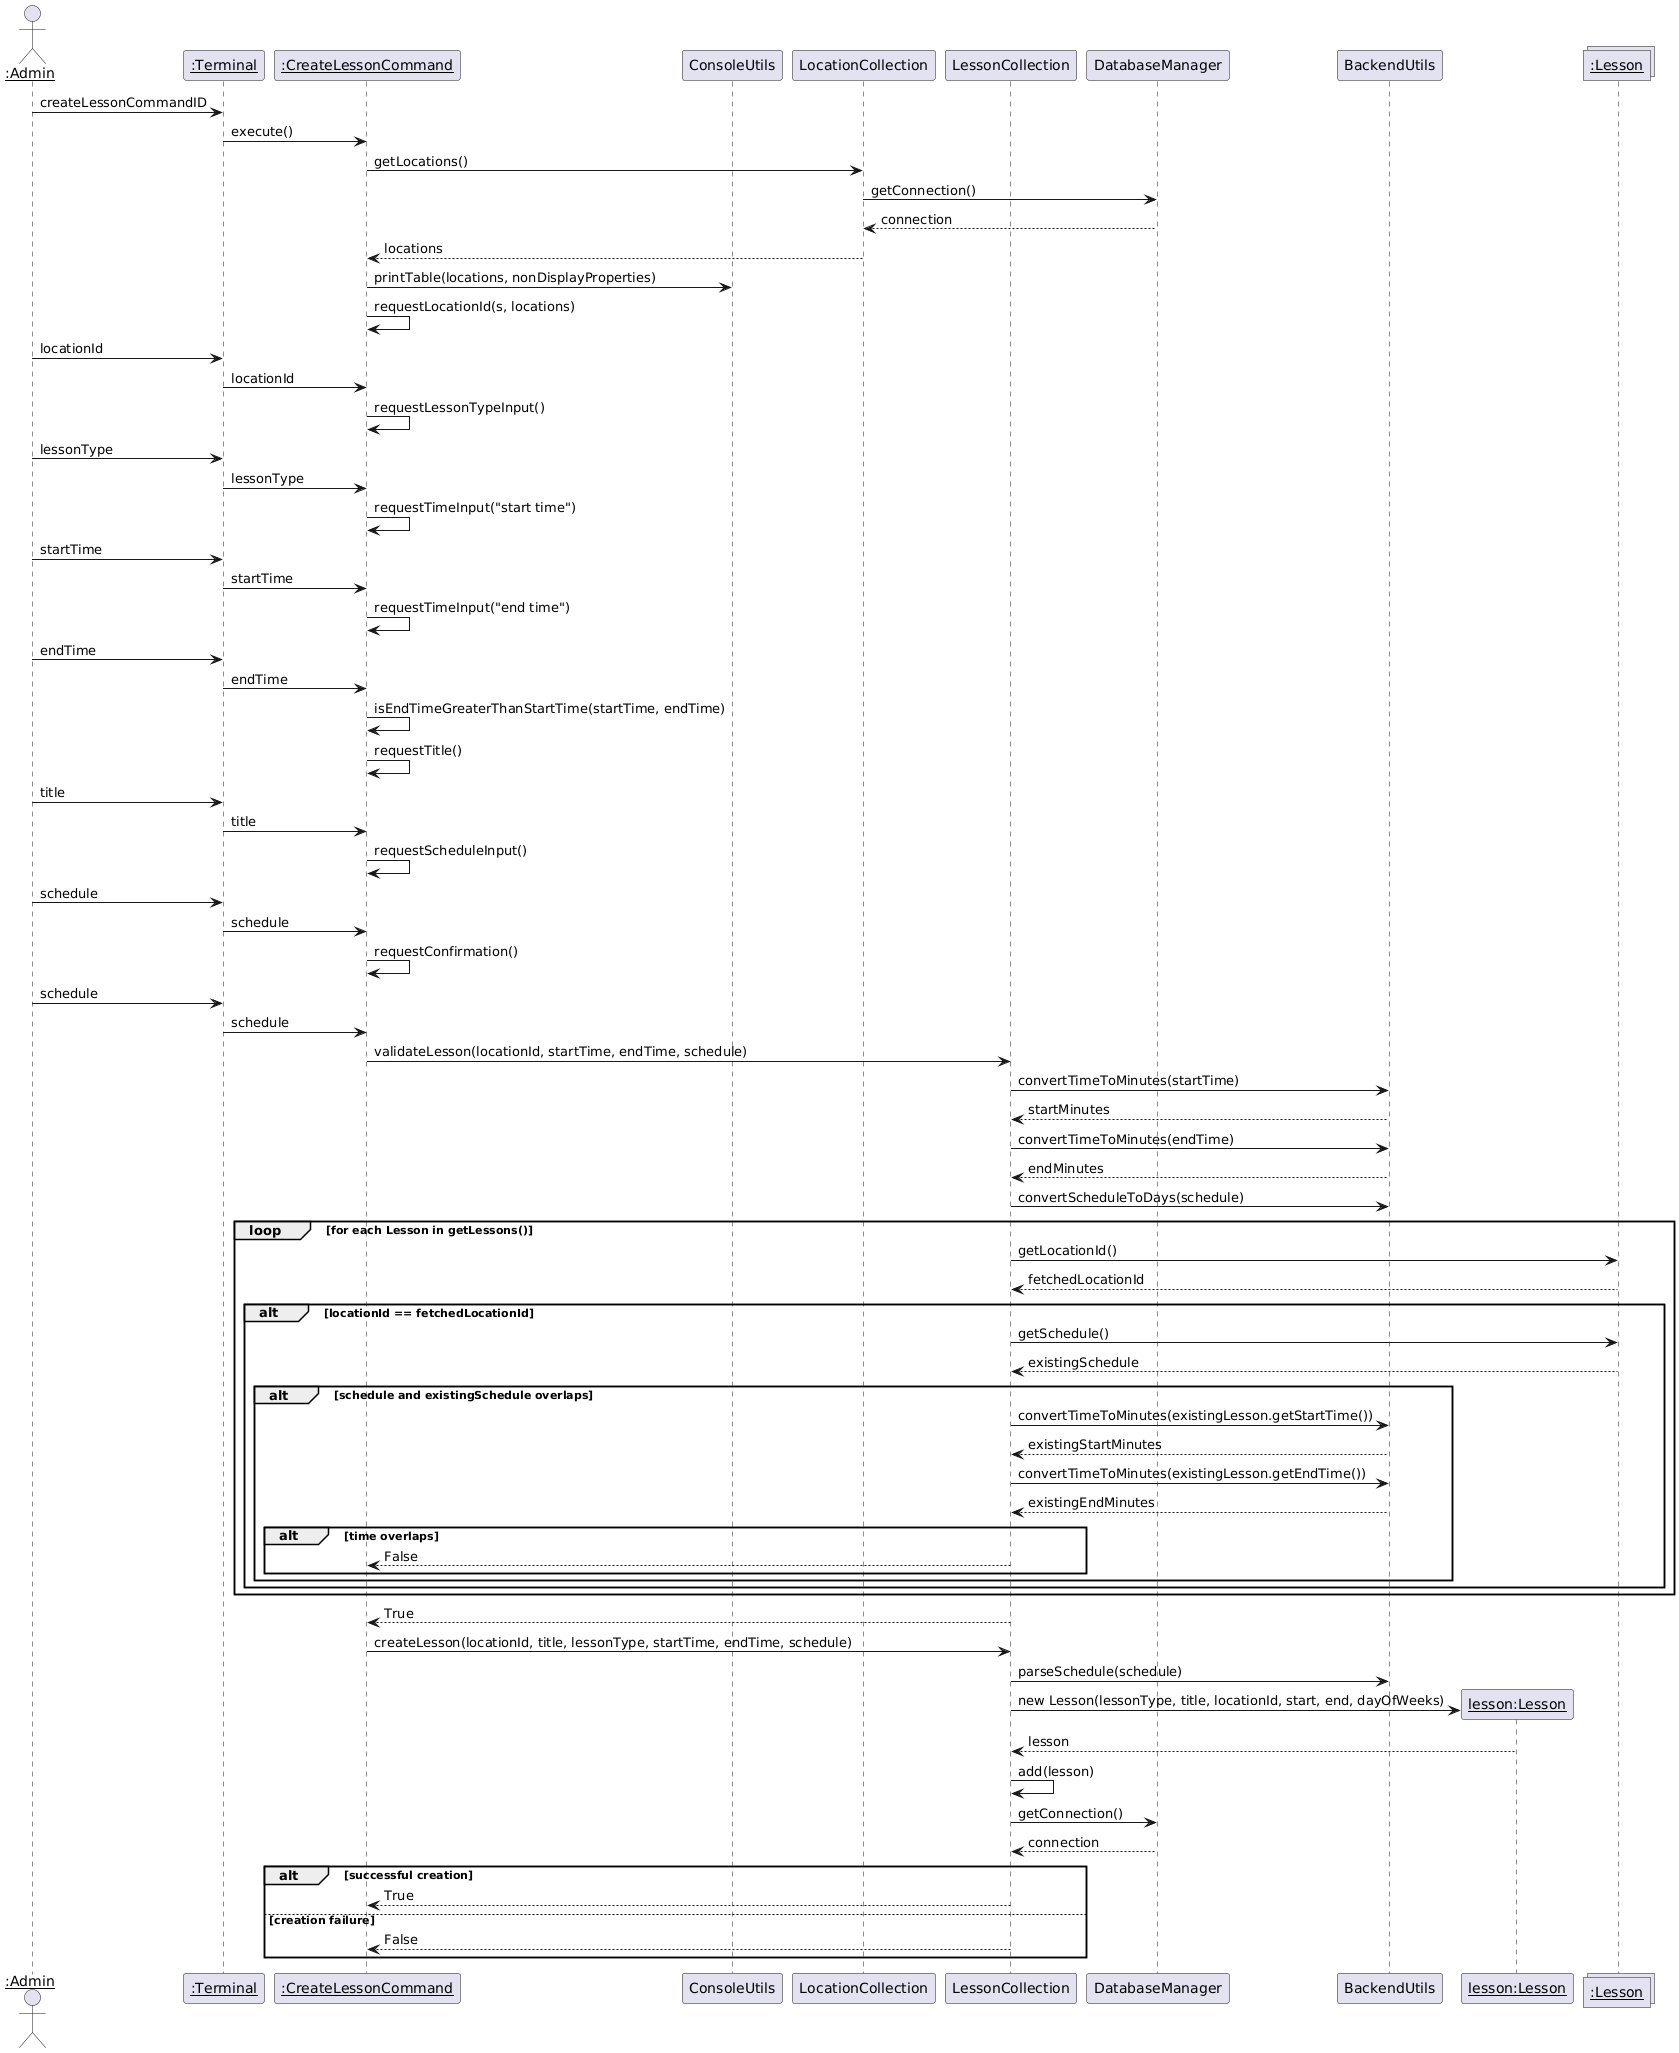

The diagram above was rendered by PlantUML. Its source (embedded in the PNG):
@startuml
actor "<u>:Admin" as admin
participant "<u>:Terminal" as terminal
participant "<u>:CreateLessonCommand" as command
participant "ConsoleUtils" as consoleUtils
participant "LocationCollection" as locationCollection
participant "LessonCollection" as lessonCollection
participant "DatabaseManager" as databaseManager
participant "BackendUtils" as backendUtils
participant "<u>lesson:Lesson" as lessonObj
collections "<u>:Lesson" as lessons

admin -> terminal : createLessonCommandID
terminal -> command : execute()
command -> locationCollection : getLocations()
locationCollection -> databaseManager : getConnection()
databaseManager --> locationCollection : connection
locationCollection --> command : locations
command -> consoleUtils : printTable(locations, nonDisplayProperties)
command -> command : requestLocationId(s, locations)
admin -> terminal : locationId
terminal -> command : locationId
command -> command : requestLessonTypeInput()
admin -> terminal : lessonType
terminal -> command : lessonType
command -> command : requestTimeInput("start time")
admin -> terminal : startTime
terminal -> command : startTime
command -> command : requestTimeInput("end time")
admin -> terminal : endTime
terminal -> command : endTime
command -> command : isEndTimeGreaterThanStartTime(startTime, endTime)
command -> command : requestTitle()
admin -> terminal : title
terminal -> command : title
command -> command : requestScheduleInput()
admin -> terminal : schedule
terminal -> command : schedule
command -> command : requestConfirmation()
admin -> terminal : schedule
terminal -> command : schedule
command -> lessonCollection : validateLesson(locationId, startTime, endTime, schedule)
lessonCollection -> backendUtils : convertTimeToMinutes(startTime)
backendUtils --> lessonCollection : startMinutes
lessonCollection -> backendUtils : convertTimeToMinutes(endTime)
backendUtils --> lessonCollection : endMinutes
lessonCollection -> backendUtils : convertScheduleToDays(schedule)
loop for each Lesson in getLessons()
    lessonCollection -> lessons : getLocationId()
    lessons --> lessonCollection : fetchedLocationId
    alt locationId == fetchedLocationId
        lessonCollection -> lessons : getSchedule()
        lessons --> lessonCollection : existingSchedule
        
        alt schedule and existingSchedule overlaps
            lessonCollection -> backendUtils: convertTimeToMinutes(existingLesson.getStartTime())
            backendUtils--> lessonCollection : existingStartMinutes
            lessonCollection -> backendUtils: convertTimeToMinutes(existingLesson.getEndTime())
            backendUtils --> lessonCollection : existingEndMinutes
            
            alt time overlaps
                lessonCollection --> command : False
            end
        end
    end
end
lessonCollection --> command : True
command -> lessonCollection : createLesson(locationId, title, lessonType, startTime, endTime, schedule)
lessonCollection -> backendUtils : parseSchedule(schedule)
lessonCollection -> lessonObj ** : new Lesson(lessonType, title, locationId, start, end, dayOfWeeks)
lessonObj --> lessonCollection : lesson
lessonCollection -> lessonCollection : add(lesson)
lessonCollection -> databaseManager : getConnection()
databaseManager --> lessonCollection : connection
alt successful creation
    lessonCollection --> command : True
else creation failure
    lessonCollection --> command : False
end
@enduml